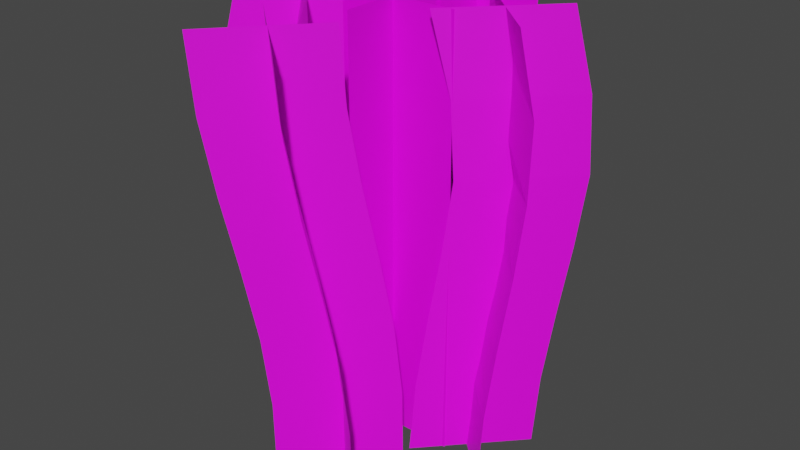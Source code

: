 # Source: Foliage.blend  (saved by Blender 3.6.11; exported with 4.5.12 LTS)
import bpy
from mathutils import Matrix  # noqa: F401  (used for matrix-valued properties, if any)

bpy.ops.wm.read_factory_settings(use_empty=True)
scene = bpy.context.scene
scene.name = 'Scene'

# ---- collections
col_collection = bpy.data.collections.new('Collection'); scene.collection.children.link(col_collection)

# ---- images (referenced by path relative to the original .blend; pixels are not part of the script)
import os
ASSET_DIR = os.environ.get("B2B_ASSET_DIR", "")  # directory of the original .blend (textures are referenced by path, not embedded)
HERE = os.path.dirname(os.path.abspath(__file__))  # packed textures are extracted next to this script under _unpacked/

def load_image(name, relpath, width, height, colorspace="sRGB"):
    """Load a texture the original file referenced (path relative to the .blend, or extracted next to this script)."""
    p = next((c for c in (os.path.join(HERE, relpath), os.path.join(ASSET_DIR, relpath)) if relpath and os.path.exists(c)), "")
    if p:
        img = bpy.data.images.load(p, check_existing=True)
        img.name = name
    else:  # same state as the original file: an image datablock whose file is absent (Cycles renders it pink)
        img = bpy.data.images.new(name, width, height)
        img.source = "FILE"
        img.filepath = "//" + (relpath or name)
    img.colorspace_settings.name = colorspace
    return img
img_wheat_nobg_png = load_image('Wheat-NoBG.png', 'Wheat-NoBG.png', 1024, 1024, 'sRGB')

# ---- materials (node trees are filled in below, after node groups)
mat_foliagematerial = bpy.data.materials.new('FoliageMaterial')
mat_foliagematerial.use_transparent_shadow = False

# ---- material node trees
mat_foliagematerial.use_nodes = True; mat_foliagematerial.node_tree.nodes.clear()
_N = mat_foliagematerial.node_tree.nodes; _L = mat_foliagematerial.node_tree.links
n0 = _N.new('ShaderNodeBsdfPrincipled'); n0.name = 'Principled BSDF'; n0.location = (10, 300)
n0.distribution = 'GGX'
n0.subsurface_method = 'RANDOM_WALK_SKIN'
n0.inputs[3].default_value = 1.45
n0.inputs[27].default_value = (0.0, 0.0, 0.0, 1.0)
n0.inputs[28].default_value = 1.0
n1 = _N.new('ShaderNodeOutputMaterial'); n1.name = 'Material Output'; n1.location = (300, 300)
n2 = _N.new('ShaderNodeTexImage'); n2.name = 'Image Texture'; n2.location = (-317, 201)
n2.image = img_wheat_nobg_png
_L.new(n0.outputs[0], n1.inputs[0])
_L.new(n2.outputs[0], n0.inputs[0])
_L.new(n2.outputs[1], n0.inputs[4])
n1.is_active_output = True

# ---- world
world_world = bpy.data.worlds.new('World'); scene.world = world_world
world_world.use_nodes = True; world_world.node_tree.nodes.clear()
_N = world_world.node_tree.nodes; _L = world_world.node_tree.links
n0 = _N.new('ShaderNodeOutputWorld'); n0.name = 'World Output'; n0.location = (300, 300)
n1 = _N.new('ShaderNodeBackground'); n1.name = 'Background'; n1.location = (10, 300)
n1.inputs[0].default_value = (0.05088, 0.05088, 0.05088, 1.0)
_L.new(n1.outputs[0], n0.inputs[0])
n0.is_active_output = True
world_world.color = (0.05088, 0.05088, 0.05088)
world_world.use_sun_shadow = False
world_world.sun_shadow_jitter_overblur = 0.0

# ---- meshes
me_plane_004 = bpy.data.meshes.new('Plane.004')
me_plane_004.from_pydata([(0.5696, -0.1169, -0.04879), (0.1688, 0.2653, -0.04913), (0.6318, -0.05038, 1.951), (0.2295, 0.3303, 1.951), (0.6844, -0.008576, 1.596), (0.6789, -0.01629, 1.26), (0.6505, -0.04248, 0.9331), (0.6147, -0.07535, 0.6078), (0.5837, -0.1039, 0.2814), (0.1913, 0.2859, 0.2792), (0.2305, 0.322, 0.6037), (0.2741, 0.3621, 0.9273), (0.2821, 0.3721, 1.263), (0.2295, 0.3303, 1.618), (0.206, -0.128, -0.04889), (0.5866, 0.2743, -0.04887), (0.2506, -0.0777, 1.955), (0.6289, 0.3224, 1.955), (0.3156, -0.02451, 1.597), (0.3301, -0.01382, 1.257), (0.2986, -0.04281, 0.9304), (0.2592, -0.07907, 0.6059), (0.2241, -0.1113, 0.2804), (0.6042, 0.2904, 0.2805), (0.6387, 0.3222, 0.6062), (0.6776, 0.3579, 0.9308), (0.7086, 0.3865, 1.257), (0.694, 0.3757, 1.598), (0.02532, -0.2769, -0.04872), (0.02532, 0.2769, -0.04872), (0.02532, -0.2769, 1.951), (0.02532, 0.2769, 1.951), (0.02532, -0.2769, 1.618), (0.02532, -0.2769, 1.285), (0.02532, -0.2769, 0.9513), (0.02532, -0.2769, 0.6179), (0.02532, -0.2769, 0.2846), (0.02532, 0.2769, 0.2846), (0.02532, 0.2769, 0.6179), (0.02532, 0.2769, 0.9513), (0.02532, 0.2769, 1.285), (0.02532, 0.2769, 1.618), (-0.2333, -0.02043, -0.04872), (0.3206, -0.02043, -0.04872), (-0.2333, -0.02043, 1.951), (0.3206, -0.02043, 1.951), (-0.2333, -0.02043, 1.618), (-0.2333, -0.02043, 1.285), (-0.2333, -0.02043, 0.9513), (-0.2333, -0.02043, 0.6179), (-0.2333, -0.02043, 0.2846), (0.3206, -0.02043, 0.2846), (0.3206, -0.02043, 0.6179), (0.3206, -0.02043, 0.9513), (0.3206, -0.02043, 1.285), (0.3206, -0.02043, 1.618), (0.03291, 0.02817, -0.04878), (0.03291, 0.5821, -0.04878), (0.04012, 0.262, 1.929), (0.04012, 0.8159, 1.929), (0.03945, 0.2403, 1.598), (0.03782, 0.1876, 1.269), (0.03582, 0.1226, 0.9422), (0.03401, 0.06402, 0.6145), (0.03298, 0.03053, 0.2843), (0.03298, 0.5844, 0.2843), (0.03401, 0.6179, 0.6145), (0.03582, 0.6765, 0.9422), (0.03782, 0.7415, 1.269), (0.03945, 0.7942, 1.598), (-0.2257, 0.2847, -0.04878), (0.3282, 0.2847, -0.04878), (-0.2185, 0.5185, 1.929), (0.3354, 0.5185, 1.929), (-0.2192, 0.4968, 1.598), (-0.2208, 0.4441, 1.269), (-0.2228, 0.3791, 0.9422), (-0.2246, 0.3205, 0.6145), (-0.2256, 0.2871, 0.2843), (0.3283, 0.2871, 0.2843), (0.3293, 0.3205, 0.6145), (0.3311, 0.3791, 0.9422), (0.3331, 0.4441, 1.269), (0.3347, 0.4968, 1.598), (0.2147, -0.1844, -0.04878), (-0.1489, -0.6023, -0.04878), (0.05576, -0.3561, 1.929), (-0.3078, -0.774, 1.929), (0.07052, -0.3402, 1.598), (0.1063, -0.3015, 1.269), (0.1505, -0.2538, 0.9422), (0.1903, -0.2107, 0.6145), (0.2131, -0.1862, 0.2843), (-0.1505, -0.6041, 0.2843), (-0.1732, -0.6287, 0.6145), (-0.213, -0.6717, 0.9422), (-0.2572, -0.7194, 1.269), (-0.293, -0.7581, 1.598), (0.2414, -0.5477, -0.04878), (-0.1765, -0.1842, -0.04878), (0.08254, -0.7194, 1.929), (-0.3354, -0.3559, 1.929), (0.0973, -0.7034, 1.598), (0.1331, -0.6647, 1.269), (0.1773, -0.617, 0.9422), (0.2171, -0.574, 0.6145), (0.2398, -0.5494, 0.2843), (-0.1781, -0.1859, 0.2843), (-0.2008, -0.2105, 0.6145), (-0.2406, -0.2535, 0.9422), (-0.2848, -0.3012, 1.269), (-0.3206, -0.3399, 1.598), (-0.5151, 0.1664, -0.04879), (-0.1143, -0.2157, -0.04913), (-0.5773, 0.0999, 1.951), (-0.175, -0.2808, 1.951), (-0.6299, 0.05809, 1.596), (-0.6244, 0.06581, 1.26), (-0.5959, 0.092, 0.9331), (-0.5602, 0.1249, 0.6078), (-0.5292, 0.1534, 0.2814), (-0.1367, -0.2364, 0.2792), (-0.176, -0.2725, 0.6037), (-0.2196, -0.3126, 0.9273), (-0.2276, -0.3226, 1.263), (-0.175, -0.2808, 1.618), (-0.1515, 0.1775, -0.04889), (-0.5321, -0.2247, -0.04887), (-0.1961, 0.1272, 1.955), (-0.5744, -0.2729, 1.955), (-0.2611, 0.07403, 1.597), (-0.2755, 0.06334, 1.257), (-0.244, 0.09233, 0.9304), (-0.2046, 0.1286, 0.6059), (-0.1696, 0.1608, 0.2804), (-0.5497, -0.2409, 0.2805), (-0.5841, -0.2726, 0.6062), (-0.623, -0.3084, 0.9308), (-0.654, -0.337, 1.257), (-0.6394, -0.3261, 1.598)], [], [(4, 2, 3, 13), (0, 8, 9, 1), (8, 7, 10, 9), (7, 6, 11, 10), (6, 5, 12, 11), (5, 4, 13, 12), (18, 16, 17, 27), (14, 22, 23, 15), (22, 21, 24, 23), (21, 20, 25, 24), (20, 19, 26, 25), (19, 18, 27, 26), (32, 30, 31, 41), (28, 36, 37, 29), (36, 35, 38, 37), (35, 34, 39, 38), (34, 33, 40, 39), (33, 32, 41, 40), (46, 44, 45, 55), (42, 50, 51, 43), (50, 49, 52, 51), (49, 48, 53, 52), (48, 47, 54, 53), (47, 46, 55, 54), (60, 58, 59, 69), (56, 64, 65, 57), (64, 63, 66, 65), (63, 62, 67, 66), (62, 61, 68, 67), (61, 60, 69, 68), (74, 83, 73, 72), (70, 71, 79, 78), (78, 79, 80, 77), (77, 80, 81, 76), (76, 81, 82, 75), (75, 82, 83, 74), (88, 97, 87, 86), (84, 85, 93, 92), (92, 93, 94, 91), (91, 94, 95, 90), (90, 95, 96, 89), (89, 96, 97, 88), (102, 111, 101, 100), (98, 99, 107, 106), (106, 107, 108, 105), (105, 108, 109, 104), (104, 109, 110, 103), (103, 110, 111, 102), (116, 114, 115, 125), (112, 120, 121, 113), (120, 119, 122, 121), (119, 118, 123, 122), (118, 117, 124, 123), (117, 116, 125, 124), (130, 128, 129, 139), (126, 134, 135, 127), (134, 133, 136, 135), (133, 132, 137, 136), (132, 131, 138, 137), (131, 130, 139, 138)])
_uv = me_plane_004.uv_layers.new(name='UVMap')
_uv.uv.foreach_set('vector', [0.3593, 0.7821, 0.3593, 0.9385, 0.6629, 0.9385, 0.6629, 0.7821, 0.3593, 0.0, 0.3593, 0.1564, 0.6629, 0.1564, 0.6629, 0.0, 0.3593, 0.1564, 0.3593, 0.3128, 0.6629, 0.3128, 0.6629, 0.1564, 0.3593, 0.3128, 0.3593, 0.4692, 0.6629, 0.4692, 0.6629, 0.3128, 0.3593, 0.4692, 0.3593, 0.6257, 0.6629, 0.6257, 0.6629, 0.4692, 0.3593, 0.6257, 0.3593, 0.7821, 0.6629, 0.7821, 0.6629, 0.6257, 0.3593, 0.7821, 0.3593, 0.9385, 0.6629, 0.9385, 0.6629, 0.7821, 0.3593, 0.0, 0.3593, 0.1564, 0.6629, 0.1564, 0.6629, 0.0, 0.3593, 0.1564, 0.3593, 0.3128, 0.6629, 0.3128, 0.6629, 0.1564, 0.3593, 0.3128, 0.3593, 0.4692, 0.6629, 0.4692, 0.6629, 0.3128, 0.3593, 0.4692, 0.3593, 0.6257, 0.6629, 0.6257, 0.6629, 0.4692, 0.3593, 0.6257, 0.3593, 0.7821, 0.6629, 0.7821, 0.6629, 0.6257, 0.3593, 0.7821, 0.3593, 0.9385, 0.6629, 0.9385, 0.6629, 0.7821, 0.3593, 0.0, 0.3593, 0.1564, 0.6629, 0.1564, 0.6629, 0.0, 0.3593, 0.1564, 0.3593, 0.3128, 0.6629, 0.3128, 0.6629, 0.1564, 0.3593, 0.3128, 0.3593, 0.4692, 0.6629, 0.4692, 0.6629, 0.3128, 0.3593, 0.4692, 0.3593, 0.6257, 0.6629, 0.6257, 0.6629, 0.4692, 0.3593, 0.6257, 0.3593, 0.7821, 0.6629, 0.7821, 0.6629, 0.6257, 0.3593, 0.7821, 0.3593, 0.9385, 0.6629, 0.9385, 0.6629, 0.7821, 0.3593, 0.0, 0.3593, 0.1564, 0.6629, 0.1564, 0.6629, 0.0, 0.3593, 0.1564, 0.3593, 0.3128, 0.6629, 0.3128, 0.6629, 0.1564, 0.3593, 0.3128, 0.3593, 0.4692, 0.6629, 0.4692, 0.6629, 0.3128, 0.3593, 0.4692, 0.3593, 0.6257, 0.6629, 0.6257, 0.6629, 0.4692, 0.3593, 0.6257, 0.3593, 0.7821, 0.6629, 0.7821, 0.6629, 0.6257, 0.3593, 0.7821, 0.3593, 0.9385, 0.6629, 0.9385, 0.6629, 0.7821, 0.3593, 0.0, 0.3593, 0.1564, 0.6629, 0.1564, 0.6629, 0.0, 0.3593, 0.1564, 0.3593, 0.3128, 0.6629, 0.3128, 0.6629, 0.1564, 0.3593, 0.3128, 0.3593, 0.4692, 0.6629, 0.4692, 0.6629, 0.3128, 0.3593, 0.4692, 0.3593, 0.6257, 0.6629, 0.6257, 0.6629, 0.4692, 0.3593, 0.6257, 0.3593, 0.7821, 0.6629, 0.7821, 0.6629, 0.6257, 0.3593, 0.7821, 0.6629, 0.7821, 0.6629, 0.9385, 0.3593, 0.9385, 0.3593, 0.0, 0.6629, 0.0, 0.6629, 0.1564, 0.3593, 0.1564, 0.3593, 0.1564, 0.6629, 0.1564, 0.6629, 0.3128, 0.3593, 0.3128, 0.3593, 0.3128, 0.6629, 0.3128, 0.6629, 0.4692, 0.3593, 0.4692, 0.3593, 0.4692, 0.6629, 0.4692, 0.6629, 0.6257, 0.3593, 0.6257, 0.3593, 0.6257, 0.6629, 0.6257, 0.6629, 0.7821, 0.3593, 0.7821, 0.3593, 0.7821, 0.6629, 0.7821, 0.6629, 0.9385, 0.3593, 0.9385, 0.3593, 0.0, 0.6629, 0.0, 0.6629, 0.1564, 0.3593, 0.1564, 0.3593, 0.1564, 0.6629, 0.1564, 0.6629, 0.3128, 0.3593, 0.3128, 0.3593, 0.3128, 0.6629, 0.3128, 0.6629, 0.4692, 0.3593, 0.4692, 0.3593, 0.4692, 0.6629, 0.4692, 0.6629, 0.6257, 0.3593, 0.6257, 0.3593, 0.6257, 0.6629, 0.6257, 0.6629, 0.7821, 0.3593, 0.7821, 0.3593, 0.7821, 0.6629, 0.7821, 0.6629, 0.9385, 0.3593, 0.9385, 0.3593, 0.0, 0.6629, 0.0, 0.6629, 0.1564, 0.3593, 0.1564, 0.3593, 0.1564, 0.6629, 0.1564, 0.6629, 0.3128, 0.3593, 0.3128, 0.3593, 0.3128, 0.6629, 0.3128, 0.6629, 0.4692, 0.3593, 0.4692, 0.3593, 0.4692, 0.6629, 0.4692, 0.6629, 0.6257, 0.3593, 0.6257, 0.3593, 0.6257, 0.6629, 0.6257, 0.6629, 0.7821, 0.3593, 0.7821, 0.3593, 0.7821, 0.3593, 0.9385, 0.6629, 0.9385, 0.6629, 0.7821, 0.3593, 0.0, 0.3593, 0.1564, 0.6629, 0.1564, 0.6629, 0.0, 0.3593, 0.1564, 0.3593, 0.3128, 0.6629, 0.3128, 0.6629, 0.1564, 0.3593, 0.3128, 0.3593, 0.4692, 0.6629, 0.4692, 0.6629, 0.3128, 0.3593, 0.4692, 0.3593, 0.6257, 0.6629, 0.6257, 0.6629, 0.4692, 0.3593, 0.6257, 0.3593, 0.7821, 0.6629, 0.7821, 0.6629, 0.6257, 0.3593, 0.7821, 0.3593, 0.9385, 0.6629, 0.9385, 0.6629, 0.7821, 0.3593, 0.0, 0.3593, 0.1564, 0.6629, 0.1564, 0.6629, 0.0, 0.3593, 0.1564, 0.3593, 0.3128, 0.6629, 0.3128, 0.6629, 0.1564, 0.3593, 0.3128, 0.3593, 0.4692, 0.6629, 0.4692, 0.6629, 0.3128, 0.3593, 0.4692, 0.3593, 0.6257, 0.6629, 0.6257, 0.6629, 0.4692, 0.3593, 0.6257, 0.3593, 0.7821, 0.6629, 0.7821, 0.6629, 0.6257])
me_plane_004.materials.append(mat_foliagematerial)
me_plane_004.update()

# ---- objects
ob_wheat = bpy.data.objects.new('Wheat', me_plane_004)

# ---- transforms, parenting, visibility, modifiers, constraints
ob_wheat.location = (0.0, 0.0, 0.0)

# ---- collection membership
col_collection.objects.link(ob_wheat)

# ---- scene / render settings (as saved in the file)
scene.frame_start = 1; scene.frame_end = 250; scene.frame_set(40)
scene.render.engine = 'BLENDER_EEVEE_NEXT'
scene.cycles.sampling_pattern = 'TABULATED_SOBOL'
scene.view_settings.view_transform = 'Filmic'
bpy.context.view_layer.update()

# ---- added for rendering (the .blend has no active camera and no usable light): camera, sun
cam_auto = bpy.data.cameras.new('AutoCamera')
cam_auto.lens = 50.0
cam_auto.sensor_width = 36.0
cam_auto.clip_end = 1000.0
ob_auto_camera = bpy.data.objects.new('AutoCamera', cam_auto)
scene.collection.objects.link(ob_auto_camera)
ob_auto_camera.location = (2.70918, -3.19737, 3.09862)
ob_auto_camera.rotation_euler = (1.09748, -7.21219e-08, 0.694738)
scene.camera = ob_auto_camera
light_auto_sun = bpy.data.lights.new('AutoSun', 'SUN')
light_auto_sun.energy = 3.0
light_auto_sun.angle = 0.0523599
ob_auto_sun = bpy.data.objects.new('AutoSun', light_auto_sun)
scene.collection.objects.link(ob_auto_sun)
ob_auto_sun.rotation_euler = (0.872665, 0.174533, 0.523599)
bpy.context.view_layer.update()
